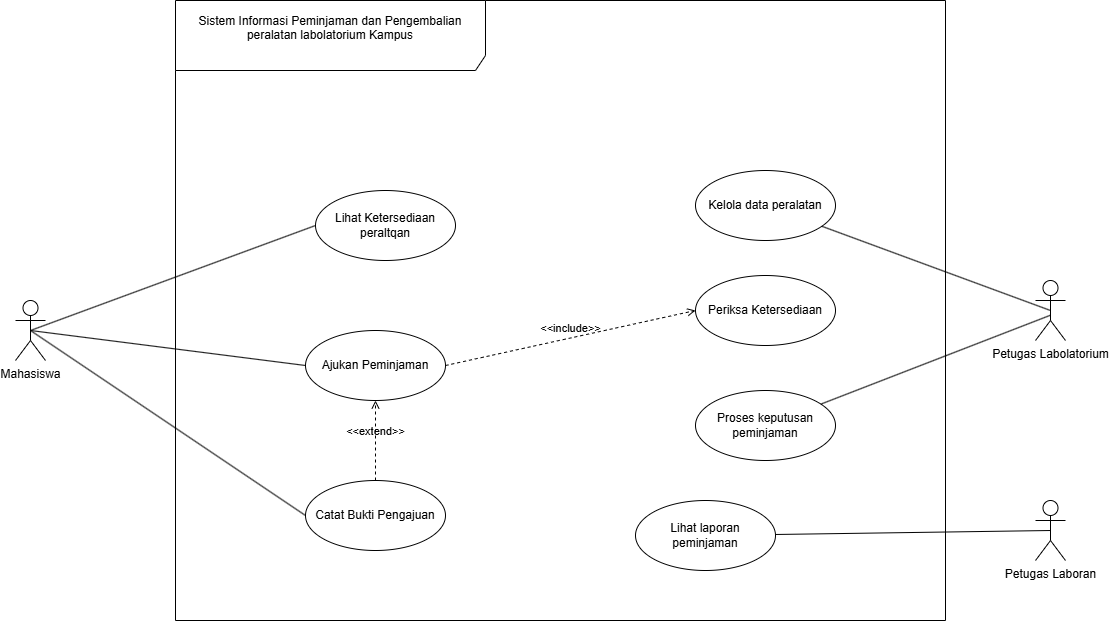

The diagram above was exported from draw.io. Its source (the exported page's mxGraphModel, read from the mxfile embedded in the PNG):
<mxGraphModel dx="2305" dy="884" grid="1" gridSize="10" guides="1" tooltips="1" connect="1" arrows="1" fold="1" page="1" pageScale="1" pageWidth="850" pageHeight="1100" math="0" shadow="0">
  <root>
    <mxCell id="0" />
    <mxCell id="1" parent="0" />
    <mxCell id="2_sXSBmW1ykFHPSCqPhO-1" parent="1" style="shape=umlFrame;whiteSpace=wrap;html=1;pointerEvents=0;recursiveResize=0;container=1;collapsible=0;width=310;height=70;" value="Sistem Informasi Peminjaman dan Pengembalian peralatan labolatorium Kampus&lt;div&gt;&lt;br&gt;&lt;/div&gt;" vertex="1">
      <mxGeometry height="620" width="770" x="50" y="10" as="geometry" />
    </mxCell>
    <mxCell id="2_sXSBmW1ykFHPSCqPhO-12" parent="2_sXSBmW1ykFHPSCqPhO-1" style="ellipse;whiteSpace=wrap;html=1;" value="Ajukan Peminjaman" vertex="1">
      <mxGeometry height="70" width="140" x="130" y="330" as="geometry" />
    </mxCell>
    <mxCell id="2_sXSBmW1ykFHPSCqPhO-14" parent="2_sXSBmW1ykFHPSCqPhO-1" style="ellipse;whiteSpace=wrap;html=1;" value="Catat Bukti Pengajuan" vertex="1">
      <mxGeometry height="70" width="140" x="130" y="480" as="geometry" />
    </mxCell>
    <mxCell id="2_sXSBmW1ykFHPSCqPhO-15" parent="2_sXSBmW1ykFHPSCqPhO-1" style="ellipse;whiteSpace=wrap;html=1;" value="Periksa Ketersediaan" vertex="1">
      <mxGeometry height="70" width="140" x="520" y="275" as="geometry" />
    </mxCell>
    <mxCell id="2_sXSBmW1ykFHPSCqPhO-16" parent="2_sXSBmW1ykFHPSCqPhO-1" style="ellipse;whiteSpace=wrap;html=1;" value="Proses keputusan peminjaman" vertex="1">
      <mxGeometry height="70" width="140" x="520" y="390" as="geometry" />
    </mxCell>
    <mxCell id="2_sXSBmW1ykFHPSCqPhO-17" parent="2_sXSBmW1ykFHPSCqPhO-1" style="ellipse;whiteSpace=wrap;html=1;" value="Lihat laporan peminjaman" vertex="1">
      <mxGeometry height="70" width="140" x="460" y="500" as="geometry" />
    </mxCell>
    <mxCell id="2_sXSBmW1ykFHPSCqPhO-18" parent="2_sXSBmW1ykFHPSCqPhO-1" style="ellipse;whiteSpace=wrap;html=1;" value="Kelola data peralatan" vertex="1">
      <mxGeometry height="70" width="140" x="520" y="170" as="geometry" />
    </mxCell>
    <mxCell id="2_sXSBmW1ykFHPSCqPhO-27" edge="1" parent="2_sXSBmW1ykFHPSCqPhO-1" source="2_sXSBmW1ykFHPSCqPhO-12" style="html=1;verticalAlign=bottom;labelBackgroundColor=none;endArrow=open;endFill=0;dashed=1;rounded=0;exitX=1;exitY=0.5;exitDx=0;exitDy=0;entryX=0;entryY=0.5;entryDx=0;entryDy=0;" target="2_sXSBmW1ykFHPSCqPhO-15" value="&amp;lt;&amp;lt;include&amp;gt;&amp;gt;">
      <mxGeometry relative="1" width="160" as="geometry">
        <mxPoint x="350" y="400" as="sourcePoint" />
        <mxPoint x="510" y="400" as="targetPoint" />
      </mxGeometry>
    </mxCell>
    <mxCell id="2_sXSBmW1ykFHPSCqPhO-28" edge="1" parent="2_sXSBmW1ykFHPSCqPhO-1" source="2_sXSBmW1ykFHPSCqPhO-14" style="html=1;verticalAlign=bottom;labelBackgroundColor=none;endArrow=open;endFill=0;dashed=1;rounded=0;exitX=0.5;exitY=0;exitDx=0;exitDy=0;entryX=0.5;entryY=1;entryDx=0;entryDy=0;" target="2_sXSBmW1ykFHPSCqPhO-12" value="&amp;lt;&amp;lt;extend&amp;gt;&amp;gt;">
      <mxGeometry relative="1" width="160" as="geometry">
        <mxPoint x="290" y="470" as="sourcePoint" />
        <mxPoint x="450" y="470" as="targetPoint" />
      </mxGeometry>
    </mxCell>
    <mxCell id="2_sXSBmW1ykFHPSCqPhO-3" parent="1" style="ellipse;whiteSpace=wrap;html=1;" value="Lihat Ketersediaan peraltqan" vertex="1">
      <mxGeometry height="70" width="140" x="190" y="200" as="geometry" />
    </mxCell>
    <mxCell id="2_sXSBmW1ykFHPSCqPhO-11" edge="1" parent="1" source="2_sXSBmW1ykFHPSCqPhO-4" style="edgeStyle=none;rounded=0;orthogonalLoop=1;jettySize=auto;html=1;entryX=0;entryY=0.5;entryDx=0;entryDy=0;exitX=0.5;exitY=0.5;exitDx=0;exitDy=0;exitPerimeter=0;endArrow=none;endFill=0;" target="2_sXSBmW1ykFHPSCqPhO-3">
      <mxGeometry relative="1" as="geometry" />
    </mxCell>
    <mxCell id="2_sXSBmW1ykFHPSCqPhO-13" edge="1" parent="1" source="2_sXSBmW1ykFHPSCqPhO-4" style="edgeStyle=none;rounded=0;orthogonalLoop=1;jettySize=auto;html=1;entryX=0;entryY=0.5;entryDx=0;entryDy=0;exitX=0.5;exitY=0.5;exitDx=0;exitDy=0;exitPerimeter=0;endArrow=none;endFill=0;" target="2_sXSBmW1ykFHPSCqPhO-12">
      <mxGeometry relative="1" as="geometry" />
    </mxCell>
    <mxCell id="2_sXSBmW1ykFHPSCqPhO-21" edge="1" parent="1" source="2_sXSBmW1ykFHPSCqPhO-4" style="edgeStyle=none;rounded=0;orthogonalLoop=1;jettySize=auto;html=1;entryX=0;entryY=0.5;entryDx=0;entryDy=0;exitX=0.5;exitY=0.5;exitDx=0;exitDy=0;exitPerimeter=0;endArrow=none;endFill=0;" target="2_sXSBmW1ykFHPSCqPhO-14">
      <mxGeometry relative="1" as="geometry" />
    </mxCell>
    <mxCell id="2_sXSBmW1ykFHPSCqPhO-4" parent="1" style="shape=umlActor;verticalLabelPosition=bottom;verticalAlign=top;html=1;" value="Mahasiswa" vertex="1">
      <mxGeometry height="60" width="30" x="-110" y="310" as="geometry" />
    </mxCell>
    <mxCell id="2_sXSBmW1ykFHPSCqPhO-19" parent="1" style="shape=umlActor;verticalLabelPosition=bottom;verticalAlign=top;html=1;" value="Petugas Labolatorium&lt;div&gt;&lt;br&gt;&lt;/div&gt;" vertex="1">
      <mxGeometry height="60" width="30" x="910" y="290" as="geometry" />
    </mxCell>
    <mxCell id="2_sXSBmW1ykFHPSCqPhO-20" parent="1" style="shape=umlActor;verticalLabelPosition=bottom;verticalAlign=top;html=1;" value="&lt;div&gt;Petugas Laboran&lt;/div&gt;" vertex="1">
      <mxGeometry height="60" width="30" x="910" y="510" as="geometry" />
    </mxCell>
    <mxCell id="2_sXSBmW1ykFHPSCqPhO-22" edge="1" parent="1" source="2_sXSBmW1ykFHPSCqPhO-18" style="edgeStyle=none;rounded=0;orthogonalLoop=1;jettySize=auto;html=1;entryX=0.5;entryY=0.5;entryDx=0;entryDy=0;entryPerimeter=0;endArrow=none;endFill=0;" target="2_sXSBmW1ykFHPSCqPhO-19">
      <mxGeometry relative="1" as="geometry" />
    </mxCell>
    <mxCell id="2_sXSBmW1ykFHPSCqPhO-24" edge="1" parent="1" source="2_sXSBmW1ykFHPSCqPhO-16" style="edgeStyle=none;rounded=0;orthogonalLoop=1;jettySize=auto;html=1;entryX=0.502;entryY=0.578;entryDx=0;entryDy=0;entryPerimeter=0;endArrow=none;endFill=0;" target="2_sXSBmW1ykFHPSCqPhO-19">
      <mxGeometry relative="1" as="geometry" />
    </mxCell>
    <mxCell id="2_sXSBmW1ykFHPSCqPhO-25" edge="1" parent="1" source="2_sXSBmW1ykFHPSCqPhO-17" style="edgeStyle=none;rounded=0;orthogonalLoop=1;jettySize=auto;html=1;entryX=0.5;entryY=0.5;entryDx=0;entryDy=0;entryPerimeter=0;endArrow=none;endFill=0;" target="2_sXSBmW1ykFHPSCqPhO-20">
      <mxGeometry relative="1" as="geometry" />
    </mxCell>
  </root>
</mxGraphModel>